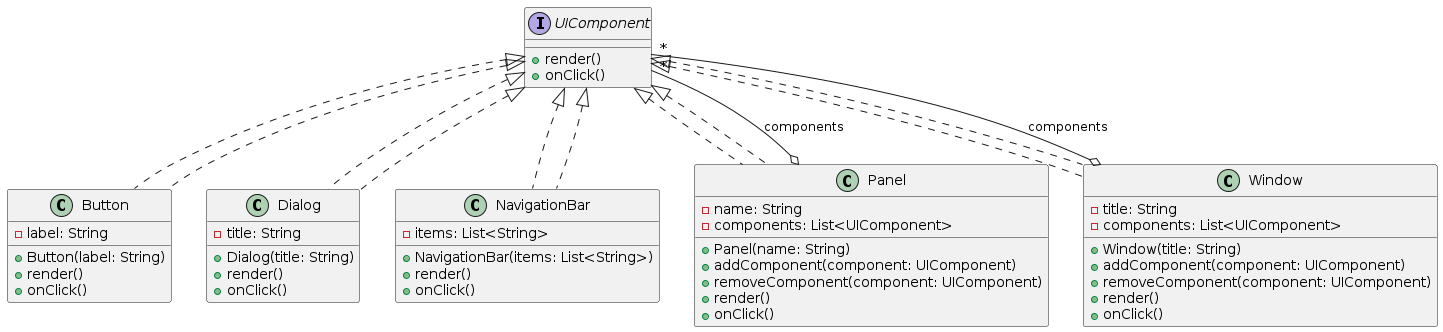

The diagram above was rendered by PlantUML. Its source (embedded in the PNG):
@startuml
' Define the Component
interface UIComponent {
  +render()
  +onClick()
}

' Define the Leaf components
class Button implements UIComponent {
  -label: String
  +Button(label: String)
  +render()
  +onClick()
}

class Dialog implements UIComponent {
  -title: String
  +Dialog(title: String)
  +render()
  +onClick()
}

class NavigationBar implements UIComponent {
  -items: List<String>
  +NavigationBar(items: List<String>)
  +render()
  +onClick()
}

' Define the Composite components
class Panel implements UIComponent {
  -name: String
  -components: List<UIComponent>
  +Panel(name: String)
  +addComponent(component: UIComponent)
  +removeComponent(component: UIComponent)
  +render()
  +onClick()
}

class Window implements UIComponent {
  -title: String
  -components: List<UIComponent>
  +Window(title: String)
  +addComponent(component: UIComponent)
  +removeComponent(component: UIComponent)
  +render()
  +onClick()
}

' Relationships
UIComponent <|.. Button
UIComponent <|.. Dialog
UIComponent <|.. NavigationBar
UIComponent <|.. Panel
UIComponent <|.. Window
Panel o-- "*" UIComponent : components
Window o-- "*" UIComponent : components
@enduml